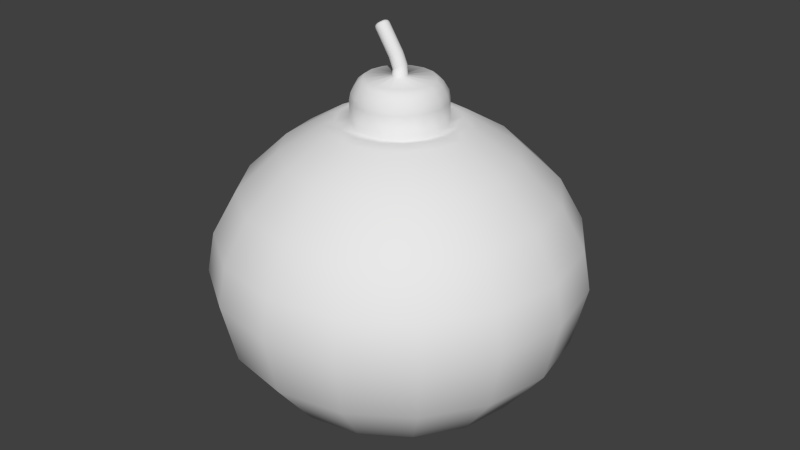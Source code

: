 # Source: BOMB_V4.blend  (saved by Blender 2.57.0; exported with 4.5.12 LTS)
import bpy
from mathutils import Matrix  # noqa: F401  (used for matrix-valued properties, if any)

bpy.ops.wm.read_factory_settings(use_empty=True)
scene = bpy.context.scene
scene.name = 'Scene'

# ---- collections
col_collection_1 = bpy.data.collections.new('Collection 1'); scene.collection.children.link(col_collection_1)

# ---- world
world_world = bpy.data.worlds.new('World'); scene.world = world_world
world_world.color = (0.05088, 0.05088, 0.05088)
world_world.use_sun_shadow = False
world_world.sun_shadow_jitter_overblur = 0.0
world_world.cycles.sampling_method = 'MANUAL'
world_world.cycles.sample_map_resolution = 256

# ---- meshes
me_bombo = bpy.data.meshes.new('bombo')
me_bombo.from_pydata([(0.6144, 2.525e-09, 0.685), (0.9605, -4.426e-10, 0.2467), (0.7071, 0.0, -0.5741), (0.3827, 0.0, -0.7599), (0.3536, 0.1464, -0.7599), (0.6533, 0.2706, -0.5741), (0.8536, 0.3536, -0.2959), (0.9239, 0.3827, 0.03215), (0.8874, 0.3676, 0.2467), (0.5676, 0.2351, 0.685), (0.3536, 0.1464, 0.8242), (0.4344, 0.4344, 0.685), (0.6792, 0.6792, 0.2467), (0.7071, 0.7071, 0.03215), (0.6533, 0.6533, -0.2959), (0.4997, 0.4984, -0.5725), (0.2706, 0.2706, -0.7599), (0.1464, 0.3536, -0.7599), (0.2703, 0.6517, -0.5725), (0.3536, 0.8536, -0.2959), (0.3827, 0.9239, 0.03215), (0.3676, 0.8874, 0.2467), (0.2351, 0.5676, 0.685), (0.1464, 0.3536, 0.8242), (-4.47e-08, 0.3827, 0.8242), (-6.711e-08, 0.6144, 0.685), (-1.272e-07, 0.9605, 0.2467), (-1.49e-07, 1.0, 0.03215), (-1.192e-07, 0.9239, -0.2959), (-8.941e-08, 0.7071, -0.5741), (-4.47e-08, 0.3827, -0.7599), (-0.1464, 0.3536, -0.7599), (-0.2706, 0.6533, -0.5741), (-0.3536, 0.8536, -0.2959), (-0.3827, 0.9239, 0.03215), (-0.3676, 0.8874, 0.2467), (-0.2351, 0.5676, 0.685), (-0.2706, 0.2706, 0.8242), (-0.4344, 0.4344, 0.685), (-0.6792, 0.6792, 0.2467), (-0.7071, 0.7071, 0.03215), (-0.6533, 0.6533, -0.2959), (-0.5, 0.5, -0.5741), (-0.2706, 0.2706, -0.7599), (-0.3536, 0.1464, -0.7599), (-0.6533, 0.2706, -0.5741), (-0.8536, 0.3536, -0.2959), (-0.9239, 0.3827, 0.03215), (-0.8874, 0.3676, 0.2467), (-0.5676, 0.2351, 0.685), (-0.9605, -2.483e-07, 0.2467), (-0.9239, -2.384e-07, -0.2959), (-0.7071, -2.235e-07, -0.5741), (0.2923, -0.126, 0.8398), (-0.001726, -0.3224, 0.8398), (-0.2268, -0.2292, 0.8398), (-0.2957, -0.126, 0.8398), (-0.32, -0.004167, 0.8398), (-0.2957, 0.1176, 0.8398), (-0.2268, 0.2209, 0.8398), (-0.1235, 0.2899, 0.8398), (-0.001726, 0.3141, 0.8398), (0.1201, 0.2899, 0.8398), (0.2233, 0.2209, 0.8398), (0.2923, 0.1176, 0.8398), (0.3165, -0.004167, 0.8398), (0.2506, -1.659e-09, 0.9479), (0.2315, 0.0959, 0.9479), (0.1772, 0.1772, 0.9479), (0.0959, 0.2315, 0.9479), (-1.499e-08, 0.2506, 0.9479), (-0.0959, 0.2315, 0.9479), (-0.1772, 0.1772, 0.9479), (-0.2315, 0.0959, 0.9479), (-0.2506, -7.972e-08, 0.9479), (-0.2315, -0.0959, 0.9479), (-0.1772, -0.1772, 0.9479), (-0.0959, -0.2315, 0.9479), (1.314e-07, -0.2506, 0.9479), (0.0959, -0.2315, 0.9479), (0.1772, -0.1772, 0.9479), (0.2315, -0.0959, 0.9479), (0.2148, -1.666e-09, 1.032), (0.1984, -0.0822, 1.032), (0.1519, -0.1519, 1.032), (0.0822, -0.1984, 1.032), (1.174e-07, -0.2148, 1.032), (-0.0822, -0.1984, 1.032), (-0.1519, -0.1519, 1.032), (-0.1984, -0.0822, 1.032), (-0.2148, -6.858e-08, 1.032), (-0.1984, 0.0822, 1.032), (-0.1519, 0.1519, 1.032), (-0.0822, 0.1984, 1.032), (-8.05e-09, 0.2148, 1.032), (0.0822, 0.1984, 1.032), (0.1519, 0.1519, 1.032), (0.1984, 0.0822, 1.032), (0.03826, -7.634e-09, 1.067), (0.03535, 0.01464, 1.067), (0.02706, 0.02706, 1.067), (0.01464, 0.03535, 1.067), (3.769e-08, 0.03826, 1.067), (-0.01464, 0.03535, 1.067), (-0.02706, 0.02706, 1.067), (-0.03535, 0.01464, 1.067), (-0.03826, -1.955e-08, 1.067), (-0.03535, -0.01464, 1.067), (-0.02706, -0.02706, 1.067), (-0.01464, -0.03535, 1.067), (6.004e-08, -0.03826, 1.067), (0.01464, -0.03535, 1.067), (0.02706, -0.02706, 1.067), (0.03535, -0.01464, 1.067), (0.03464, -0.0009902, 1.127), (0.03159, -0.01555, 1.126), (0.02372, -0.02775, 1.122), (0.01225, -0.03572, 1.117), (-0.001089, -0.03825, 1.111), (-0.01426, -0.03496, 1.105), (-0.02526, -0.02635, 1.099), (-0.03242, -0.01372, 1.096), (-0.03463, 0.0009899, 1.095), (-0.03158, 0.01555, 1.096), (-0.02372, 0.02775, 1.099), (-0.01224, 0.03572, 1.105), (0.001097, 0.03825, 1.111), (0.01427, 0.03496, 1.117), (0.02527, 0.02635, 1.122), (0.03242, 0.01372, 1.126), (0.02114, -0.0006043, 1.156), (0.01892, 0.01411, 1.155), (0.01177, 0.02673, 1.151), (0.0007673, 0.03534, 1.146), (-0.0124, 0.03863, 1.14), (-0.02574, 0.0361, 1.134), (-0.03722, 0.02813, 1.128), (-0.04508, 0.01594, 1.125), (-0.04814, 0.001376, 1.124), (-0.04592, -0.01334, 1.125), (-0.03876, -0.02596, 1.128), (-0.02776, -0.03457, 1.134), (-0.01459, -0.03786, 1.14), (-0.001253, -0.03533, 1.146), (0.01022, -0.02736, 1.151), (0.01808, -0.01517, 1.155), (0.003512, -0.01483, 1.185), (0.006339, -0.0002648, 1.187), (-0.003713, -0.02702, 1.18), (-0.01424, -0.03499, 1.173), (-0.02645, -0.03752, 1.165), (-0.03851, -0.03423, 1.157), (-0.04856, -0.02562, 1.15), (-0.05509, -0.013, 1.145), (-0.05709, 0.001715, 1.144), (-0.05426, 0.01628, 1.145), (-0.04703, 0.02847, 1.15), (-0.03651, 0.03644, 1.157), (-0.02429, 0.03897, 1.165), (-0.01224, 0.03568, 1.173), (-0.002186, 0.02707, 1.18), (0.004338, 0.01445, 1.185), (-0.1042, 0.002262, 1.321), (-0.1053, 0.01062, 1.32), (-0.109, 0.0178, 1.317), (-0.1148, 0.02269, 1.314), (-0.1216, 0.02456, 1.309), (-0.1285, 0.02312, 1.304), (-0.1345, 0.01859, 1.3), (-0.1386, 0.01166, 1.298), (-0.1402, 0.003388, 1.297), (-0.1391, -0.004973, 1.298), (-0.1354, -0.01215, 1.3), (-0.1297, -0.01704, 1.304), (-0.1228, -0.01891, 1.309), (-0.1159, -0.01747, 1.313), (-0.1099, -0.01294, 1.317), (-0.1058, -0.006013, 1.32), (-0.3827, -1.192e-07, -0.7599), (-1.068e-07, -1.068e-07, -0.8252), (-1.0, -3.576e-07, 0.03215), (-0.6144, -1.917e-07, 0.685), (0.9239, 0.0, -0.2959), (1.0, 0.0, 0.03215), (-0.3536, -0.1464, 0.8242), (0.2706, -0.2706, 0.8242), (0.3536, -0.1464, 0.8242), (0.3536, -0.1464, -0.7599), (0.6533, -0.2706, -0.5741), (0.8536, -0.3536, -0.2959), (0.9239, -0.3827, 0.03215), (0.8874, -0.3676, 0.2467), (0.5676, -0.2351, 0.685), (0.4344, -0.4344, 0.685), (0.6792, -0.6792, 0.2467), (0.7071, -0.7071, 0.03215), (0.6533, -0.6533, -0.2959), (0.5, -0.5, -0.5741), (0.2706, -0.2706, -0.7599), (0.1464, -0.3536, -0.7599), (0.2706, -0.6533, -0.5741), (0.3536, -0.8536, -0.2959), (0.3827, -0.9239, 0.03215), (0.3676, -0.8874, 0.2467), (0.2351, -0.5676, 0.685), (2.954e-07, -0.6144, 0.685), (3.685e-07, -0.9605, 0.2467), (5.066e-07, -1.0, 0.03215), (3.576e-07, -0.9239, -0.2959), (3.278e-07, -0.7071, -0.5741), (2.086e-07, -0.3827, -0.7599), (-0.1464, -0.3536, -0.7599), (-0.2706, -0.6533, -0.5741), (-0.3536, -0.8536, -0.2959), (-0.3827, -0.9239, 0.03215), (-0.3676, -0.8874, 0.2467), (-0.2351, -0.5676, 0.685), (-0.4344, -0.4344, 0.685), (-0.6792, -0.6792, 0.2467), (-0.7071, -0.7071, 0.03215), (-0.6533, -0.6533, -0.2959), (-0.5, -0.5, -0.5741), (-0.2706, -0.2706, -0.7599), (-0.3536, -0.1464, -0.7599), (-0.6533, -0.2706, -0.5741), (-0.8536, -0.3536, -0.2959), (-0.9239, -0.3827, 0.03215), (-0.8874, -0.3676, 0.2467), (-0.5676, -0.2351, 0.685), (-0.3536, 0.1464, 0.8242), (-0.3827, -1.192e-07, 0.8242), (0.3827, 0.0, 0.8242), (0.1464, -0.3536, 0.8242), (1.788e-07, -0.3827, 0.8242), (-0.2706, -0.2706, 0.8242), (-0.1464, 0.3536, 0.8242), (0.2706, 0.2706, 0.8242), (0.2315, 0.0959, 0.823), (0.1772, 0.1772, 0.823), (0.0959, 0.2315, 0.823), (-1.499e-08, 0.2506, 0.823), (-0.0959, 0.2315, 0.823), (-0.1772, 0.1772, 0.823), (-0.2315, 0.0959, 0.823), (-0.2506, -7.972e-08, 0.823), (-0.2315, -0.0959, 0.823), (-0.1772, -0.1772, 0.823), (0.1696, 0.07023, 1.057), (0.1835, -2.848e-09, 1.057), (0.1298, 0.1298, 1.057), (0.07023, 0.1696, 1.057), (2.21e-10, 0.1835, 1.057), (-0.07023, 0.1696, 1.057), (-0.1298, 0.1298, 1.057), (-0.1696, 0.07023, 1.057), (-0.1835, -6.002e-08, 1.057), (-0.1696, -0.07023, 1.057), (-0.1298, -0.1298, 1.057), (-0.07023, -0.1696, 1.057), (1.074e-07, -0.1835, 1.057), (0.07023, -0.1696, 1.057), (0.1298, -0.1298, 1.057), (0.1696, -0.07023, 1.057), (0.2426, -1.661e-09, 0.9854), (0.2241, -0.09284, 0.9854), (0.1716, -0.1716, 0.9854), (0.09284, -0.2241, 0.9854), (1.283e-07, -0.2426, 0.9854), (-0.09284, -0.2241, 0.9854), (-0.1716, -0.1716, 0.9854), (-0.2241, -0.09284, 0.9854), (-0.2426, -7.724e-08, 0.9854), (-0.2241, 0.09284, 0.9854), (-0.1716, 0.1716, 0.9854), (-0.09284, 0.2241, 0.9854), (-1.345e-08, 0.2426, 0.9854), (0.09284, 0.2241, 0.9854), (0.1716, 0.1716, 0.9854), (0.2241, 0.09284, 0.9854), (0.8326, 0.0, 0.4773), (0.7692, 0.3186, 0.4773), (0.5888, 0.5888, 0.4773), (0.3186, 0.7692, 0.4773), (-1.067e-07, 0.8326, 0.4773), (-0.3186, 0.7692, 0.4773), (-0.5888, 0.5888, 0.4773), (-0.7692, 0.3186, 0.4773), (0.7692, -0.3186, 0.4773), (0.5888, -0.5888, 0.4773), (0.3186, -0.7692, 0.4773), (3.451e-07, -0.8326, 0.4773), (-0.3186, -0.7692, 0.4773), (-0.5888, -0.5888, 0.4773), (-0.7692, -0.3186, 0.4773), (-0.8326, -2.321e-07, 0.4773), (-0.1574, -0.3536, 0.8239), (-0.1322, -0.2925, 0.8378), (-0.09585, -0.2315, 0.8233), (0.2506, -1.659e-09, 0.823), (0.2315, -0.0959, 0.823), (1.314e-07, -0.2506, 0.823), (0.1201, -0.2982, 0.8398), (0.2233, -0.2292, 0.8398), (0.1772, -0.1772, 0.823), (0.0959, -0.2315, 0.823), (-0.08125, 0.0163, 1.312), (-0.07925, 0.001591, 1.314), (-0.08778, 0.02893, 1.307), (-0.09783, 0.03754, 1.3), (-0.1099, 0.04083, 1.292), (-0.1221, 0.0383, 1.284), (-0.1326, 0.03033, 1.277), (-0.1399, 0.01813, 1.272), (-0.1427, 0.003571, 1.271), (-0.1407, -0.01114, 1.272), (-0.1342, -0.02376, 1.277), (-0.1241, -0.03238, 1.284), (-0.112, -0.03567, 1.292), (-0.09983, -0.03313, 1.3), (-0.0893, -0.02516, 1.307), (-0.08208, -0.01297, 1.312), (-0.1232, 0.002846, 1.31), (-0.08864, 0.01548, 1.319), (-0.08678, 0.001775, 1.32), (-0.09472, 0.02724, 1.314), (-0.1041, 0.03526, 1.308), (-0.1153, 0.03832, 1.3), (-0.1267, 0.03596, 1.293), (-0.1365, 0.02854, 1.286), (-0.1432, 0.01718, 1.282), (-0.1459, 0.003619, 1.28), (-0.144, -0.01008, 1.282), (-0.1379, -0.02184, 1.286), (-0.1286, -0.02986, 1.292), (-0.1173, -0.03293, 1.3), (-0.1059, -0.03057, 1.308), (-0.09614, -0.02315, 1.314), (-0.08941, -0.01179, 1.318), (-0.09458, 0.01416, 1.321), (-0.09292, 0.001939, 1.322), (-0.1, 0.02465, 1.317), (-0.1084, 0.0318, 1.311), (-0.1184, 0.03454, 1.305), (-0.1285, 0.03243, 1.298), (-0.1373, 0.02581, 1.292), (-0.1433, 0.01568, 1.288), (-0.1456, 0.003584, 1.287), (-0.144, -0.00864, 1.288), (-0.1385, -0.01913, 1.292), (-0.1302, -0.02628, 1.298), (-0.1202, -0.02902, 1.304), (-0.11, -0.02691, 1.311), (-0.1013, -0.02029, 1.317), (-0.09527, -0.01016, 1.321)], [], [(179, 4, 3), (3, 4, 5, 2), (2, 5, 6, 182), (182, 6, 7, 183), (183, 7, 8, 1), (0, 9, 10, 231), (9, 11, 236, 10), (7, 13, 12, 8), (6, 14, 13, 7), (5, 15, 14, 6), (4, 16, 15, 5), (179, 16, 4), (179, 17, 16), (16, 17, 18, 15), (15, 18, 19, 14), (14, 19, 20, 13), (13, 20, 21, 12), (11, 22, 23, 236), (22, 25, 24, 23), (20, 27, 26, 21), (19, 28, 27, 20), (18, 29, 28, 19), (17, 30, 29, 18), (179, 30, 17), (179, 31, 30), (30, 31, 32, 29), (29, 32, 33, 28), (28, 33, 34, 27), (27, 34, 35, 26), (25, 36, 235, 24), (36, 38, 37, 235), (34, 40, 39, 35), (33, 41, 40, 34), (32, 42, 41, 33), (31, 43, 42, 32), (179, 43, 31), (179, 44, 43), (43, 44, 45, 42), (42, 45, 46, 41), (41, 46, 47, 40), (40, 47, 48, 39), (38, 49, 229, 37), (49, 181, 230, 229), (47, 180, 50, 48), (46, 51, 180, 47), (45, 52, 51, 46), (44, 178, 52, 45), (179, 178, 44), (229, 230, 57, 58), (37, 229, 58, 59), (235, 37, 59, 60), (24, 235, 60, 61), (23, 24, 61, 62), (236, 23, 62, 63), (10, 236, 63, 64), (231, 10, 64, 65), (113, 98, 114, 115), (112, 113, 115, 116), (111, 112, 116, 117), (110, 111, 117, 118), (109, 110, 118, 119), (108, 109, 119, 120), (107, 108, 120, 121), (106, 107, 121, 122), (105, 106, 122, 123), (104, 105, 123, 124), (103, 104, 124, 125), (102, 103, 125, 126), (101, 102, 126, 127), (100, 101, 127, 128), (99, 100, 128, 129), (98, 99, 129, 114), (114, 129, 131, 130), (129, 128, 132, 131), (128, 127, 133, 132), (127, 126, 134, 133), (126, 125, 135, 134), (125, 124, 136, 135), (124, 123, 137, 136), (123, 122, 138, 137), (122, 121, 139, 138), (121, 120, 140, 139), (120, 119, 141, 140), (119, 118, 142, 141), (118, 117, 143, 142), (117, 116, 144, 143), (116, 115, 145, 144), (115, 114, 130, 145), (145, 130, 147, 146), (144, 145, 146, 148), (143, 144, 148, 149), (142, 143, 149, 150), (141, 142, 150, 151), (140, 141, 151, 152), (139, 140, 152, 153), (138, 139, 153, 154), (137, 138, 154, 155), (136, 137, 155, 156), (135, 136, 156, 157), (134, 135, 157, 158), (133, 134, 158, 159), (132, 133, 159, 160), (131, 132, 160, 161), (130, 131, 161, 147), (179, 3, 187), (187, 3, 2, 188), (188, 2, 182, 189), (189, 182, 183, 190), (190, 183, 1, 191), (192, 0, 231, 186), (193, 192, 186, 185), (195, 190, 191, 194), (196, 189, 190, 195), (197, 188, 189, 196), (198, 187, 188, 197), (179, 187, 198), (179, 198, 199), (199, 198, 197, 200), (200, 197, 196, 201), (201, 196, 195, 202), (202, 195, 194, 203), (204, 193, 185, 232), (205, 204, 232, 233), (207, 202, 203, 206), (208, 201, 202, 207), (209, 200, 201, 208), (210, 199, 200, 209), (179, 199, 210), (179, 210, 211), (211, 210, 209, 212), (212, 209, 208, 213), (213, 208, 207, 214), (214, 207, 206, 215), (216, 205, 233, 295), (217, 216, 295, 234), (219, 214, 215, 218), (220, 213, 214, 219), (221, 212, 213, 220), (222, 211, 212, 221), (179, 211, 222), (179, 222, 223), (223, 222, 221, 224), (224, 221, 220, 225), (225, 220, 219, 226), (226, 219, 218, 227), (228, 217, 234, 184), (181, 228, 184, 230), (180, 226, 227, 50), (51, 225, 226, 180), (52, 224, 225, 51), (178, 223, 224, 52), (179, 223, 178), (231, 65, 53, 186), (53, 302, 185, 186), (302, 301, 232, 185), (57, 230, 184, 56), (301, 54, 233, 232), (64, 237, 298, 65), (237, 67, 66, 298), (63, 238, 237, 64), (238, 68, 67, 237), (62, 239, 238, 63), (239, 69, 68, 238), (61, 240, 239, 62), (240, 70, 69, 239), (60, 241, 240, 61), (241, 71, 70, 240), (59, 242, 241, 60), (242, 72, 71, 241), (58, 243, 242, 59), (243, 73, 72, 242), (57, 244, 243, 58), (244, 74, 73, 243), (56, 245, 244, 57), (245, 75, 74, 244), (55, 246, 245, 56), (246, 76, 75, 245), (65, 298, 299, 53), (97, 247, 248, 82), (247, 99, 98, 248), (96, 249, 247, 97), (249, 100, 99, 247), (95, 250, 249, 96), (250, 101, 100, 249), (94, 251, 250, 95), (251, 102, 101, 250), (93, 252, 251, 94), (252, 103, 102, 251), (92, 253, 252, 93), (253, 104, 103, 252), (91, 254, 253, 92), (254, 105, 104, 253), (90, 255, 254, 91), (255, 106, 105, 254), (89, 256, 255, 90), (256, 107, 106, 255), (88, 257, 256, 89), (257, 108, 107, 256), (87, 258, 257, 88), (258, 109, 108, 257), (86, 259, 258, 87), (259, 110, 109, 258), (85, 260, 259, 86), (260, 111, 110, 259), (84, 261, 260, 85), (261, 112, 111, 260), (83, 262, 261, 84), (262, 113, 112, 261), (82, 248, 262, 83), (248, 98, 113, 262), (66, 263, 264, 81), (263, 82, 83, 264), (81, 264, 265, 80), (264, 83, 84, 265), (80, 265, 266, 79), (265, 84, 85, 266), (79, 266, 267, 78), (266, 85, 86, 267), (78, 267, 268, 77), (267, 86, 87, 268), (77, 268, 269, 76), (268, 87, 88, 269), (76, 269, 270, 75), (269, 88, 89, 270), (75, 270, 271, 74), (270, 89, 90, 271), (74, 271, 272, 73), (271, 90, 91, 272), (73, 272, 273, 72), (272, 91, 92, 273), (72, 273, 274, 71), (273, 92, 93, 274), (71, 274, 275, 70), (274, 93, 94, 275), (70, 275, 276, 69), (275, 94, 95, 276), (69, 276, 277, 68), (276, 95, 96, 277), (68, 277, 278, 67), (277, 96, 97, 278), (67, 278, 263, 66), (278, 97, 82, 263), (8, 280, 279, 1), (0, 279, 280, 9), (12, 281, 280, 8), (281, 11, 9, 280), (21, 282, 281, 12), (282, 22, 11, 281), (26, 283, 282, 21), (283, 25, 22, 282), (35, 284, 283, 26), (284, 36, 25, 283), (39, 285, 284, 35), (285, 38, 36, 284), (48, 286, 285, 39), (286, 49, 38, 285), (50, 294, 286, 48), (294, 181, 49, 286), (1, 279, 287, 191), (279, 0, 192, 287), (191, 287, 288, 194), (287, 192, 193, 288), (194, 288, 289, 203), (288, 193, 204, 289), (203, 289, 290, 206), (289, 204, 205, 290), (206, 290, 291, 215), (290, 205, 216, 291), (215, 291, 292, 218), (291, 216, 217, 292), (218, 292, 293, 227), (292, 217, 228, 293), (227, 293, 294, 50), (293, 228, 181, 294), (297, 77, 76, 246), (297, 300, 78, 77), (234, 295, 296, 55), (246, 55, 296, 297), (184, 234, 55, 56), (233, 54, 296, 295), (300, 297, 296, 54), (298, 66, 81, 299), (299, 81, 80, 303), (53, 299, 303, 302), (303, 80, 79, 304), (302, 303, 304, 301), (304, 79, 78, 300), (301, 304, 300, 54), (161, 305, 306, 147), (160, 307, 305, 161), (159, 308, 307, 160), (158, 309, 308, 159), (157, 310, 309, 158), (156, 311, 310, 157), (155, 312, 311, 156), (154, 313, 312, 155), (153, 314, 313, 154), (152, 315, 314, 153), (151, 316, 315, 152), (150, 317, 316, 151), (149, 318, 317, 150), (148, 319, 318, 149), (146, 320, 319, 148), (147, 306, 320, 146), (177, 162, 321), (176, 177, 321), (175, 176, 321), (174, 175, 321), (173, 174, 321), (172, 173, 321), (171, 172, 321), (170, 171, 321), (169, 170, 321), (168, 169, 321), (167, 168, 321), (166, 167, 321), (165, 166, 321), (164, 165, 321), (163, 164, 321), (162, 163, 321), (305, 322, 323, 306), (307, 324, 322, 305), (308, 325, 324, 307), (309, 326, 325, 308), (310, 327, 326, 309), (311, 328, 327, 310), (312, 329, 328, 311), (313, 330, 329, 312), (314, 331, 330, 313), (315, 332, 331, 314), (316, 333, 332, 315), (317, 334, 333, 316), (318, 335, 334, 317), (319, 336, 335, 318), (320, 337, 336, 319), (306, 323, 337, 320), (322, 338, 339, 323), (338, 163, 162, 339), (324, 340, 338, 322), (340, 164, 163, 338), (325, 341, 340, 324), (341, 165, 164, 340), (326, 342, 341, 325), (342, 166, 165, 341), (327, 343, 342, 326), (343, 167, 166, 342), (328, 344, 343, 327), (344, 168, 167, 343), (329, 345, 344, 328), (345, 169, 168, 344), (330, 346, 345, 329), (346, 170, 169, 345), (331, 347, 346, 330), (347, 171, 170, 346), (332, 348, 347, 331), (348, 172, 171, 347), (333, 349, 348, 332), (349, 173, 172, 348), (334, 350, 349, 333), (350, 174, 173, 349), (335, 351, 350, 334), (351, 175, 174, 350), (336, 352, 351, 335), (352, 176, 175, 351), (337, 353, 352, 336), (353, 177, 176, 352), (323, 339, 353, 337), (339, 162, 177, 353)])
me_bombo.polygons.foreach_set('use_smooth', [1, 1, 1, 1, 1, 1, 1, 1, 1, 1, 1, 1, 1, 1, 1, 1, 1, 1, 1, 1, 1, 1, 1, 1, 1, 1, 1, 1, 1, 1, 1, 1, 1, 1, 1, 1, 1, 1, 1, 1, 1, 1, 1, 1, 1, 1, 1, 1, 1, 1, 1, 1, 1, 1, 1, 1, 1, 1, 1, 1, 1, 1, 1, 1, 1, 1, 1, 1, 1, 1, 1, 1, 1, 1, 1, 1, 1, 1, 1, 1, 1, 1, 1, 1, 1, 1, 1, 1, 1, 1, 1, 1, 1, 1, 1, 1, 1, 1, 1, 1, 1, 1, 1, 1, 1, 1, 1, 1, 1, 1, 1, 1, 1, 1, 1, 1, 1, 1, 1, 1, 1, 1, 1, 1, 1, 1, 1, 1, 1, 1, 1, 1, 1, 1, 1, 1, 1, 1, 1, 1, 1, 1, 1, 1, 1, 1, 1, 1, 1, 1, 1, 1, 1, 1, 1, 1, 1, 1, 1, 1, 1, 1, 1, 1, 1, 1, 1, 1, 1, 1, 1, 1, 1, 1, 1, 1, 1, 1, 1, 1, 1, 1, 1, 1, 1, 1, 1, 1, 1, 1, 1, 1, 1, 1, 1, 1, 1, 1, 1, 1, 1, 1, 1, 1, 1, 1, 1, 1, 1, 1, 1, 1, 1, 1, 1, 1, 1, 1, 1, 1, 1, 1, 1, 1, 1, 1, 1, 1, 1, 1, 1, 1, 1, 1, 1, 1, 1, 1, 1, 1, 1, 1, 1, 1, 1, 1, 1, 1, 1, 1, 1, 1, 1, 1, 1, 1, 1, 1, 1, 1, 1, 1, 1, 1, 1, 1, 1, 1, 1, 1, 1, 1, 1, 1, 1, 1, 1, 1, 1, 1, 1, 1, 1, 1, 1, 1, 1, 1, 1, 1, 1, 1, 1, 1, 1, 1, 1, 1, 1, 1, 1, 1, 1, 1, 0, 0, 0, 0, 0, 0, 0, 0, 0, 0, 0, 0, 0, 0, 0, 0, 1, 1, 1, 1, 1, 1, 1, 1, 1, 1, 1, 1, 1, 1, 1, 1, 1, 1, 1, 1, 1, 1, 1, 1, 1, 1, 1, 1, 1, 1, 1, 1, 1, 1, 1, 1, 1, 1, 1, 1, 1, 1, 1, 1, 1, 1, 1, 1])
_uv = me_bombo.uv_layers.new(name='UVTex')
_uv.uv.foreach_set('vector', [0.4963, 0.1074, 0.5975, 0.1484, 0.5789, 0.1708, 0.5789, 0.1708, 0.5975, 0.1484, 0.6522, 0.1943, 0.6181, 0.2198, 0.6181, 0.2198, 0.6522, 0.1943, 0.6849, 0.2392, 0.6397, 0.2616, 0.6397, 0.2616, 0.6849, 0.2392, 0.7039, 0.2856, 0.653, 0.3013, 0.653, 0.3013, 0.7039, 0.2856, 0.7118, 0.3183, 0.659, 0.3291, 0.6644, 0.4213, 0.7163, 0.426, 0.7041, 0.5001, 0.6594, 0.4916, 0.7163, 0.426, 0.7746, 0.4339, 0.7502, 0.5145, 0.7041, 0.5001, 0.7039, 0.2856, 0.7674, 0.2633, 0.7785, 0.3053, 0.7118, 0.3183, 0.6849, 0.2392, 0.7363, 0.2071, 0.7674, 0.2633, 0.7039, 0.2856, 0.6522, 0.1943, 0.688, 0.1557, 0.7363, 0.2071, 0.6849, 0.2392, 0.5975, 0.1484, 0.6121, 0.1175, 0.688, 0.1557, 0.6522, 0.1943, 0.4963, 0.1074, 0.6121, 0.1175, 0.5975, 0.1484, 0.4963, 0.1074, 0.6182, 0.07652, 0.6121, 0.1175, 0.6121, 0.1175, 0.6182, 0.07652, 0.726, 0.09522, 0.688, 0.1557, 0.688, 0.1557, 0.726, 0.09522, 0.8014, 0.1567, 0.7363, 0.2071, 0.7363, 0.2071, 0.8014, 0.1567, 0.8497, 0.2316, 0.7674, 0.2633, 0.7674, 0.2633, 0.8497, 0.2316, 0.8643, 0.289, 0.7785, 0.3053, 0.7746, 0.4339, 0.8432, 0.4538, 0.797, 0.5386, 0.7502, 0.5145, 0.8432, 0.4538, 0.9236, 0.4976, 0.8407, 0.5782, 0.797, 0.5386, 0.8497, 0.2316, 0.9749, 0.1818, 1.0, 0.2713, 0.8643, 0.289, 0.8014, 0.1567, 0.8941, 0.06112, 0.9749, 0.1818, 0.8497, 0.2316, 0.726, 0.09522, 0.7539, 0.006786, 0.8941, 0.06112, 0.8014, 0.1567, 0.6182, 0.07652, 0.6083, 0.02499, 0.7539, 0.006786, 0.726, 0.09522, 0.4963, 0.1074, 0.6083, 0.02499, 0.6182, 0.07652, 0.4963, 0.1074, 0.3721, 0.06936, 0.3825, 0.01472, 0.3825, 0.01472, 0.3721, 0.06936, 0.2611, 0.09362, 0.2267, 0.0, 0.2267, 0.0, 0.2611, 0.09362, 0.1847, 0.1541, 0.09463, 0.06809, 0.09463, 0.06809, 0.1847, 0.1541, 0.1375, 0.2283, 0.01784, 0.1822, 0.01784, 0.1822, 0.1375, 0.2283, 0.1214, 0.2842, 0.0, 0.2652, 0.05556, 0.4954, 0.1411, 0.45, 0.1873, 0.537, 0.1429, 0.5779, 0.1411, 0.45, 0.2094, 0.4316, 0.2347, 0.5119, 0.1873, 0.537, 0.1375, 0.2283, 0.2205, 0.2608, 0.2083, 0.3016, 0.1214, 0.2842, 0.1847, 0.1541, 0.249, 0.2039, 0.2205, 0.2608, 0.1375, 0.2283, 0.2611, 0.09362, 0.2982, 0.1518, 0.249, 0.2039, 0.1847, 0.1541, 0.3721, 0.06936, 0.3775, 0.1121, 0.2982, 0.1518, 0.2611, 0.09362, 0.4963, 0.1074, 0.3775, 0.1121, 0.3721, 0.06936, 0.4963, 0.1074, 0.3908, 0.1446, 0.3775, 0.1121, 0.3775, 0.1121, 0.3908, 0.1446, 0.3342, 0.1899, 0.2982, 0.1518, 0.2982, 0.1518, 0.3342, 0.1899, 0.3016, 0.2365, 0.249, 0.2039, 0.249, 0.2039, 0.3016, 0.2365, 0.2825, 0.283, 0.2205, 0.2608, 0.2205, 0.2608, 0.2825, 0.283, 0.2734, 0.3155, 0.2083, 0.3016, 0.2094, 0.4316, 0.2685, 0.4223, 0.2812, 0.4969, 0.2347, 0.5119, 0.2685, 0.4223, 0.32, 0.4184, 0.3263, 0.4879, 0.2812, 0.4969, 0.2825, 0.283, 0.3333, 0.2987, 0.3266, 0.3263, 0.2734, 0.3155, 0.3016, 0.2365, 0.3467, 0.2587, 0.3333, 0.2987, 0.2825, 0.283, 0.3342, 0.1899, 0.3693, 0.217, 0.3467, 0.2587, 0.3016, 0.2365, 0.3908, 0.1446, 0.409, 0.1675, 0.3693, 0.217, 0.3342, 0.1899, 0.4963, 0.1074, 0.409, 0.1675, 0.3908, 0.1446, 0.2812, 0.4969, 0.3263, 0.4879, 0.3304, 0.5084, 0.2882, 0.5179, 0.2347, 0.5119, 0.2812, 0.4969, 0.2882, 0.5179, 0.2457, 0.5334, 0.1873, 0.537, 0.2347, 0.5119, 0.2457, 0.5334, 0.2043, 0.5578, 0.1429, 0.5779, 0.1873, 0.537, 0.2043, 0.5578, 0.1682, 0.5948, 0.797, 0.5386, 0.8407, 0.5782, 0.817, 0.5958, 0.7813, 0.5606, 0.7502, 0.5145, 0.797, 0.5386, 0.7813, 0.5606, 0.7401, 0.5372, 0.7041, 0.5001, 0.7502, 0.5145, 0.7401, 0.5372, 0.6974, 0.5223, 0.6594, 0.4916, 0.7041, 0.5001, 0.6974, 0.5223, 0.6549, 0.5129, 0.9446, 0.5766, 0.9532, 0.5757, 0.9525, 0.6662, 0.9453, 0.6654, 0.936, 0.5789, 0.9446, 0.5766, 0.9453, 0.6654, 0.9381, 0.6633, 0.9274, 0.5824, 0.936, 0.5789, 0.9381, 0.6633, 0.9305, 0.6603, 0.9189, 0.5864, 0.9274, 0.5824, 0.9305, 0.6603, 0.9225, 0.6565, 0.9105, 0.5903, 0.9189, 0.5864, 0.9225, 0.6565, 0.9141, 0.6525, 0.9021, 0.5935, 0.9105, 0.5903, 0.9141, 0.6525, 0.905, 0.6488, 0.8938, 0.5956, 0.9021, 0.5935, 0.905, 0.6488, 0.8953, 0.6465, 0.8855, 0.5965, 0.8938, 0.5956, 0.8953, 0.6465, 0.8853, 0.6466, 0.8771, 0.597, 0.8855, 0.5965, 0.8853, 0.6466, 0.8753, 0.6479, 0.8689, 0.5961, 0.8771, 0.597, 0.8753, 0.6479, 0.8656, 0.6516, 0.8606, 0.594, 0.8689, 0.5961, 0.8656, 0.6516, 0.8565, 0.6565, 0.8522, 0.5909, 0.8606, 0.594, 0.8565, 0.6565, 0.848, 0.6616, 0.9791, 0.5822, 0.9877, 0.5859, 0.9833, 0.6574, 0.975, 0.6614, 0.9705, 0.579, 0.9791, 0.5822, 0.975, 0.6614, 0.9672, 0.6641, 0.9618, 0.5766, 0.9705, 0.579, 0.9672, 0.6641, 0.9598, 0.6659, 0.9532, 0.5757, 0.9618, 0.5766, 0.9598, 0.6659, 0.9525, 0.6662, 0.9525, 0.6662, 0.9598, 0.6659, 0.96, 0.7108, 0.9522, 0.7103, 0.9598, 0.6659, 0.9672, 0.6641, 0.9679, 0.7111, 0.96, 0.7108, 0.9672, 0.6641, 0.975, 0.6614, 0.9761, 0.711, 0.9679, 0.7111, 0.975, 0.6614, 0.9833, 0.6574, 0.9847, 0.7107, 0.9761, 0.711, 0.848, 0.6616, 0.8565, 0.6565, 0.859, 0.7096, 0.8504, 0.7118, 0.8565, 0.6565, 0.8656, 0.6516, 0.8677, 0.7076, 0.859, 0.7096, 0.8656, 0.6516, 0.8753, 0.6479, 0.8767, 0.7061, 0.8677, 0.7076, 0.8753, 0.6479, 0.8853, 0.6466, 0.8858, 0.705, 0.8767, 0.7061, 0.8853, 0.6466, 0.8953, 0.6465, 0.8949, 0.7046, 0.8858, 0.705, 0.8953, 0.6465, 0.905, 0.6488, 0.9039, 0.7047, 0.8949, 0.7046, 0.905, 0.6488, 0.9141, 0.6525, 0.9125, 0.7053, 0.9039, 0.7047, 0.9141, 0.6525, 0.9225, 0.6565, 0.921, 0.7064, 0.9125, 0.7053, 0.9225, 0.6565, 0.9305, 0.6603, 0.929, 0.7075, 0.921, 0.7064, 0.9305, 0.6603, 0.9381, 0.6633, 0.9368, 0.7086, 0.929, 0.7075, 0.9381, 0.6633, 0.9453, 0.6654, 0.9446, 0.7096, 0.9368, 0.7086, 0.9453, 0.6654, 0.9525, 0.6662, 0.9522, 0.7103, 0.9446, 0.7096, 0.9446, 0.7096, 0.9522, 0.7103, 0.9515, 0.7589, 0.9439, 0.7575, 0.9368, 0.7086, 0.9446, 0.7096, 0.9439, 0.7575, 0.9363, 0.7552, 0.929, 0.7075, 0.9368, 0.7086, 0.9363, 0.7552, 0.9286, 0.7527, 0.921, 0.7064, 0.929, 0.7075, 0.9286, 0.7527, 0.9206, 0.7496, 0.9125, 0.7053, 0.921, 0.7064, 0.9206, 0.7496, 0.9125, 0.7466, 0.9039, 0.7047, 0.9125, 0.7053, 0.9125, 0.7466, 0.904, 0.7445, 0.8949, 0.7046, 0.9039, 0.7047, 0.904, 0.7445, 0.8951, 0.7434, 0.8858, 0.705, 0.8949, 0.7046, 0.8951, 0.7434, 0.8862, 0.7434, 0.8767, 0.7061, 0.8858, 0.705, 0.8862, 0.7434, 0.8772, 0.7454, 0.8677, 0.7076, 0.8767, 0.7061, 0.8772, 0.7454, 0.8683, 0.7483, 0.859, 0.7096, 0.8677, 0.7076, 0.8683, 0.7483, 0.8596, 0.7521, 0.8504, 0.7118, 0.859, 0.7096, 0.8596, 0.7521, 0.8512, 0.7565, 0.9761, 0.711, 0.9847, 0.7107, 0.984, 0.759, 0.9754, 0.7598, 0.9679, 0.7111, 0.9761, 0.711, 0.9754, 0.7598, 0.9671, 0.76, 0.96, 0.7108, 0.9679, 0.7111, 0.9671, 0.76, 0.9592, 0.76, 0.9522, 0.7103, 0.96, 0.7108, 0.9592, 0.76, 0.9515, 0.7589, 0.4963, 0.1074, 0.5789, 0.1708, 0.5588, 0.1882, 0.5588, 0.1882, 0.5789, 0.1708, 0.6181, 0.2198, 0.5858, 0.2371, 0.5858, 0.2371, 0.6181, 0.2198, 0.6397, 0.2616, 0.6003, 0.2757, 0.6003, 0.2757, 0.6397, 0.2616, 0.653, 0.3013, 0.6089, 0.3119, 0.6089, 0.3119, 0.653, 0.3013, 0.659, 0.3291, 0.6129, 0.3366, 0.6172, 0.4189, 0.6644, 0.4213, 0.6594, 0.4916, 0.6164, 0.4868, 0.5735, 0.4195, 0.6172, 0.4189, 0.6164, 0.4868, 0.5746, 0.4841, 0.5687, 0.3185, 0.6089, 0.3119, 0.6129, 0.3366, 0.5711, 0.3415, 0.5629, 0.285, 0.6003, 0.2757, 0.6089, 0.3119, 0.5687, 0.3185, 0.5544, 0.248, 0.5858, 0.2371, 0.6003, 0.2757, 0.5629, 0.285, 0.5372, 0.1987, 0.5588, 0.1882, 0.5858, 0.2371, 0.5544, 0.248, 0.4963, 0.1074, 0.5588, 0.1882, 0.5372, 0.1987, 0.4963, 0.1074, 0.5372, 0.1987, 0.5153, 0.2046, 0.5153, 0.2046, 0.5372, 0.1987, 0.5544, 0.248, 0.5238, 0.2539, 0.5238, 0.2539, 0.5544, 0.248, 0.5629, 0.285, 0.5277, 0.2901, 0.5277, 0.2901, 0.5629, 0.285, 0.5687, 0.3185, 0.5306, 0.3223, 0.5306, 0.3223, 0.5687, 0.3185, 0.5711, 0.3415, 0.5316, 0.3443, 0.5318, 0.4197, 0.5735, 0.4195, 0.5746, 0.4841, 0.5338, 0.4826, 0.4911, 0.4196, 0.5318, 0.4197, 0.5338, 0.4826, 0.4934, 0.4817, 0.4934, 0.3233, 0.5306, 0.3223, 0.5316, 0.3443, 0.4931, 0.345, 0.4933, 0.2915, 0.5277, 0.2901, 0.5306, 0.3223, 0.4934, 0.3233, 0.4937, 0.2556, 0.5238, 0.2539, 0.5277, 0.2901, 0.4933, 0.2915, 0.4933, 0.2061, 0.5153, 0.2046, 0.5238, 0.2539, 0.4937, 0.2556, 0.4963, 0.1074, 0.5153, 0.2046, 0.4933, 0.2061, 0.4963, 0.1074, 0.4933, 0.2061, 0.4714, 0.2035, 0.4714, 0.2035, 0.4933, 0.2061, 0.4937, 0.2556, 0.4636, 0.2532, 0.4636, 0.2532, 0.4937, 0.2556, 0.4933, 0.2915, 0.4589, 0.2894, 0.4589, 0.2894, 0.4933, 0.2915, 0.4934, 0.3233, 0.4563, 0.3217, 0.4563, 0.3217, 0.4934, 0.3233, 0.4931, 0.345, 0.4546, 0.3436, 0.4505, 0.4193, 0.4911, 0.4196, 0.4934, 0.4817, 0.4497, 0.4806, 0.4096, 0.4189, 0.4505, 0.4193, 0.4497, 0.4806, 0.4112, 0.4819, 0.4182, 0.3172, 0.4563, 0.3217, 0.4546, 0.3436, 0.415, 0.3401, 0.4237, 0.2836, 0.4589, 0.2894, 0.4563, 0.3217, 0.4182, 0.3172, 0.4331, 0.2464, 0.4636, 0.2532, 0.4589, 0.2894, 0.4237, 0.2836, 0.4499, 0.1965, 0.4714, 0.2035, 0.4636, 0.2532, 0.4331, 0.2464, 0.4963, 0.1074, 0.4714, 0.2035, 0.4499, 0.1965, 0.4963, 0.1074, 0.4499, 0.1965, 0.4289, 0.1848, 0.4289, 0.1848, 0.4499, 0.1965, 0.4331, 0.2464, 0.4018, 0.2348, 0.4018, 0.2348, 0.4331, 0.2464, 0.4237, 0.2836, 0.3867, 0.2738, 0.3867, 0.2738, 0.4237, 0.2836, 0.4182, 0.3172, 0.3778, 0.3098, 0.3778, 0.3098, 0.4182, 0.3172, 0.415, 0.3401, 0.373, 0.3344, 0.3666, 0.4189, 0.4096, 0.4189, 0.4112, 0.4819, 0.3694, 0.4851, 0.32, 0.4184, 0.3666, 0.4189, 0.3694, 0.4851, 0.3263, 0.4879, 0.3333, 0.2987, 0.3778, 0.3098, 0.373, 0.3344, 0.3266, 0.3263, 0.3467, 0.2587, 0.3867, 0.2738, 0.3778, 0.3098, 0.3333, 0.2987, 0.3693, 0.217, 0.4018, 0.2348, 0.3867, 0.2738, 0.3467, 0.2587, 0.409, 0.1675, 0.4289, 0.1848, 0.4018, 0.2348, 0.3693, 0.217, 0.4963, 0.1074, 0.4289, 0.1848, 0.409, 0.1675, 0.6594, 0.4916, 0.6549, 0.5129, 0.6133, 0.507, 0.6164, 0.4868, 0.6133, 0.507, 0.5726, 0.5034, 0.5746, 0.4841, 0.6164, 0.4868, 0.5726, 0.5034, 0.5326, 0.5013, 0.5338, 0.4826, 0.5746, 0.4841, 0.3304, 0.5084, 0.3263, 0.4879, 0.3694, 0.4851, 0.3716, 0.504, 0.5326, 0.5013, 0.4931, 0.5001, 0.4934, 0.4817, 0.5338, 0.4826, 0.6974, 0.5223, 0.6911, 0.5472, 0.6513, 0.5385, 0.6549, 0.5129, 0.5689, 0.7717, 0.495, 0.8055, 0.4689, 0.7585, 0.532, 0.7109, 0.7401, 0.5372, 0.7297, 0.5608, 0.6911, 0.5472, 0.6974, 0.5223, 0.5926, 0.8401, 0.5107, 0.8595, 0.495, 0.8055, 0.5689, 0.7717, 0.7813, 0.5606, 0.7653, 0.5811, 0.7297, 0.5608, 0.7401, 0.5372, 0.6036, 0.9128, 0.5155, 0.919, 0.5107, 0.8595, 0.5926, 0.8401, 0.817, 0.5958, 0.7937, 0.6106, 0.7653, 0.5811, 0.7813, 0.5606, 0.6049, 0.9877, 0.5093, 0.9865, 0.5155, 0.919, 0.6036, 0.9128, 0.2043, 0.5578, 0.2206, 0.5799, 0.1917, 0.6106, 0.1682, 0.5948, 0.001007, 0.9286, 0.08125, 0.9296, 0.08876, 0.9938, 0.002689, 0.996, 0.2457, 0.5334, 0.2562, 0.5583, 0.2206, 0.5799, 0.2043, 0.5578, 0.005487, 0.8605, 0.08326, 0.8721, 0.08125, 0.9296, 0.001007, 0.9286, 0.2882, 0.5179, 0.2947, 0.5439, 0.2562, 0.5583, 0.2457, 0.5334, 0.02129, 0.7934, 0.09517, 0.8189, 0.08326, 0.8721, 0.005487, 0.8605, 0.3304, 0.5084, 0.3339, 0.5351, 0.2947, 0.5439, 0.2882, 0.5179, 0.05056, 0.7303, 0.1175, 0.7711, 0.09517, 0.8189, 0.02129, 0.7934, 0.3716, 0.504, 0.3735, 0.5307, 0.3339, 0.5351, 0.3304, 0.5084, 0.09348, 0.6747, 0.1497, 0.7303, 0.1175, 0.7711, 0.05056, 0.7303, 0.4125, 0.5004, 0.4132, 0.5287, 0.3735, 0.5307, 0.3716, 0.504, 0.149, 0.6298, 0.1907, 0.6982, 0.1497, 0.7303, 0.09348, 0.6747, 0.6549, 0.5129, 0.6513, 0.5385, 0.6113, 0.533, 0.6133, 0.507, 0.4491, 0.824, 0.4291, 0.831, 0.413, 0.7976, 0.43, 0.786, 0.4291, 0.831, 0.3429, 0.8561, 0.3373, 0.8445, 0.413, 0.7976, 0.4588, 0.8673, 0.4365, 0.8692, 0.4291, 0.831, 0.4491, 0.824, 0.4365, 0.8692, 0.3451, 0.8689, 0.3429, 0.8561, 0.4291, 0.831, 0.4584, 0.9157, 0.434, 0.9114, 0.4365, 0.8692, 0.4588, 0.8673, 0.434, 0.9114, 0.3428, 0.8816, 0.3451, 0.8689, 0.4365, 0.8692, 0.4441, 0.9692, 0.4177, 0.9568, 0.434, 0.9114, 0.4584, 0.9157, 0.4177, 0.9568, 0.3363, 0.8941, 0.3428, 0.8816, 0.434, 0.9114, 0.1364, 0.9242, 0.1603, 0.9194, 0.1774, 0.9632, 0.1521, 0.9765, 0.1603, 0.9194, 0.2508, 0.8866, 0.2575, 0.899, 0.1774, 0.9632, 0.134, 0.877, 0.1561, 0.8779, 0.1603, 0.9194, 0.1364, 0.9242, 0.1561, 0.8779, 0.248, 0.8739, 0.2508, 0.8866, 0.1603, 0.9194, 0.1412, 0.8341, 0.1612, 0.8397, 0.1561, 0.8779, 0.134, 0.877, 0.1612, 0.8397, 0.2497, 0.8609, 0.248, 0.8739, 0.1561, 0.8779, 0.1578, 0.7956, 0.1754, 0.8058, 0.1612, 0.8397, 0.1412, 0.8341, 0.1754, 0.8058, 0.2539, 0.8487, 0.2497, 0.8609, 0.1612, 0.8397, 0.183, 0.7633, 0.1971, 0.7772, 0.1754, 0.8058, 0.1578, 0.7956, 0.1971, 0.7772, 0.2611, 0.8381, 0.2539, 0.8487, 0.1754, 0.8058, 0.2147, 0.7381, 0.225, 0.7552, 0.1971, 0.7772, 0.183, 0.7633, 0.225, 0.7552, 0.2706, 0.8298, 0.2611, 0.8381, 0.1971, 0.7772, 0.2517, 0.722, 0.2574, 0.7409, 0.225, 0.7552, 0.2147, 0.7381, 0.2574, 0.7409, 0.2819, 0.8243, 0.2706, 0.8298, 0.225, 0.7552, 0.2912, 0.7154, 0.292, 0.7348, 0.2574, 0.7409, 0.2517, 0.722, 0.292, 0.7348, 0.2944, 0.8228, 0.2819, 0.8243, 0.2574, 0.7409, 0.3311, 0.719, 0.3267, 0.7383, 0.292, 0.7348, 0.2912, 0.7154, 0.3267, 0.7383, 0.3071, 0.8236, 0.2944, 0.8228, 0.292, 0.7348, 0.3687, 0.7329, 0.3598, 0.7504, 0.3267, 0.7383, 0.3311, 0.719, 0.3598, 0.7504, 0.3191, 0.8275, 0.3071, 0.8236, 0.3267, 0.7383, 0.4023, 0.7555, 0.3891, 0.7705, 0.3598, 0.7504, 0.3687, 0.7329, 0.3891, 0.7705, 0.3296, 0.8344, 0.3191, 0.8275, 0.3598, 0.7504, 0.43, 0.786, 0.413, 0.7976, 0.3891, 0.7705, 0.4023, 0.7555, 0.413, 0.7976, 0.3373, 0.8445, 0.3296, 0.8344, 0.3891, 0.7705, 0.4689, 0.7585, 0.4524, 0.7703, 0.4201, 0.7352, 0.4334, 0.7195, 0.4524, 0.7703, 0.43, 0.786, 0.4023, 0.7555, 0.4201, 0.7352, 0.4334, 0.7195, 0.4201, 0.7352, 0.3807, 0.7092, 0.3894, 0.6914, 0.4201, 0.7352, 0.4023, 0.7555, 0.3687, 0.7329, 0.3807, 0.7092, 0.3894, 0.6914, 0.3807, 0.7092, 0.3366, 0.693, 0.341, 0.6738, 0.3807, 0.7092, 0.3687, 0.7329, 0.3311, 0.719, 0.3366, 0.693, 0.341, 0.6738, 0.3366, 0.693, 0.29, 0.6888, 0.2894, 0.6687, 0.3366, 0.693, 0.3311, 0.719, 0.2912, 0.7154, 0.29, 0.6888, 0.2894, 0.6687, 0.29, 0.6888, 0.244, 0.6969, 0.2383, 0.6777, 0.29, 0.6888, 0.2912, 0.7154, 0.2517, 0.722, 0.244, 0.6969, 0.2383, 0.6777, 0.244, 0.6969, 0.2011, 0.7153, 0.1907, 0.6982, 0.244, 0.6969, 0.2517, 0.722, 0.2147, 0.7381, 0.2011, 0.7153, 0.1907, 0.6982, 0.2011, 0.7153, 0.164, 0.7443, 0.1497, 0.7303, 0.2011, 0.7153, 0.2147, 0.7381, 0.183, 0.7633, 0.164, 0.7443, 0.1497, 0.7303, 0.164, 0.7443, 0.1345, 0.7815, 0.1175, 0.7711, 0.164, 0.7443, 0.183, 0.7633, 0.1578, 0.7956, 0.1345, 0.7815, 0.1175, 0.7711, 0.1345, 0.7815, 0.1147, 0.8256, 0.09517, 0.8189, 0.1345, 0.7815, 0.1578, 0.7956, 0.1412, 0.8341, 0.1147, 0.8256, 0.09517, 0.8189, 0.1147, 0.8256, 0.1047, 0.8748, 0.08326, 0.8721, 0.1147, 0.8256, 0.1412, 0.8341, 0.134, 0.877, 0.1047, 0.8748, 0.08326, 0.8721, 0.1047, 0.8748, 0.1046, 0.928, 0.08125, 0.9296, 0.1047, 0.8748, 0.134, 0.877, 0.1364, 0.9242, 0.1046, 0.928, 0.08125, 0.9296, 0.1046, 0.928, 0.1154, 0.9893, 0.08876, 0.9938, 0.1046, 0.928, 0.1364, 0.9242, 0.1521, 0.9765, 0.1154, 0.9893, 0.5093, 0.9865, 0.4816, 0.9816, 0.4913, 0.9185, 0.5155, 0.919, 0.4816, 0.9816, 0.4441, 0.9692, 0.4584, 0.9157, 0.4913, 0.9185, 0.5155, 0.919, 0.4913, 0.9185, 0.4887, 0.8635, 0.5107, 0.8595, 0.4913, 0.9185, 0.4584, 0.9157, 0.4588, 0.8673, 0.4887, 0.8635, 0.5107, 0.8595, 0.4887, 0.8635, 0.4755, 0.8136, 0.495, 0.8055, 0.4887, 0.8635, 0.4588, 0.8673, 0.4491, 0.824, 0.4755, 0.8136, 0.495, 0.8055, 0.4755, 0.8136, 0.4524, 0.7703, 0.4689, 0.7585, 0.4755, 0.8136, 0.4491, 0.824, 0.43, 0.786, 0.4524, 0.7703, 0.7118, 0.3183, 0.7177, 0.3628, 0.6633, 0.3663, 0.659, 0.3291, 0.6644, 0.4213, 0.6633, 0.3663, 0.7177, 0.3628, 0.7163, 0.426, 0.7785, 0.3053, 0.7828, 0.3604, 0.7177, 0.3628, 0.7118, 0.3183, 0.7828, 0.3604, 0.7746, 0.4339, 0.7163, 0.426, 0.7177, 0.3628, 0.8643, 0.289, 0.868, 0.3644, 0.7828, 0.3604, 0.7785, 0.3053, 0.868, 0.3644, 0.8432, 0.4538, 0.7746, 0.4339, 0.7828, 0.3604, 1.0, 0.2713, 0.985, 0.3852, 0.868, 0.3644, 0.8643, 0.289, 0.985, 0.3852, 0.9236, 0.4976, 0.8432, 0.4538, 0.868, 0.3644, 0.1214, 0.2842, 0.1177, 0.3589, 0.002447, 0.3735, 0.0, 0.2652, 0.1177, 0.3589, 0.1411, 0.45, 0.05556, 0.4954, 0.002447, 0.3735, 0.2083, 0.3016, 0.2029, 0.3567, 0.1177, 0.3589, 0.1214, 0.2842, 0.2029, 0.3567, 0.2094, 0.4316, 0.1411, 0.45, 0.1177, 0.3589, 0.2734, 0.3155, 0.2675, 0.3598, 0.2029, 0.3567, 0.2083, 0.3016, 0.2675, 0.3598, 0.2685, 0.4223, 0.2094, 0.4316, 0.2029, 0.3567, 0.3266, 0.3263, 0.3212, 0.3644, 0.2675, 0.3598, 0.2734, 0.3155, 0.3212, 0.3644, 0.32, 0.4184, 0.2685, 0.4223, 0.2675, 0.3598, 0.659, 0.3291, 0.6633, 0.3663, 0.6164, 0.3703, 0.6129, 0.3366, 0.6633, 0.3663, 0.6644, 0.4213, 0.6172, 0.4189, 0.6164, 0.3703, 0.6129, 0.3366, 0.6164, 0.3703, 0.5733, 0.3729, 0.5711, 0.3415, 0.6164, 0.3703, 0.6172, 0.4189, 0.5735, 0.4195, 0.5733, 0.3729, 0.5711, 0.3415, 0.5733, 0.3729, 0.5325, 0.3745, 0.5316, 0.3443, 0.5733, 0.3729, 0.5735, 0.4195, 0.5318, 0.4197, 0.5325, 0.3745, 0.5316, 0.3443, 0.5325, 0.3745, 0.4927, 0.3748, 0.4931, 0.345, 0.5325, 0.3745, 0.5318, 0.4197, 0.4911, 0.4196, 0.4927, 0.3748, 0.4931, 0.345, 0.4927, 0.3748, 0.4529, 0.3739, 0.4546, 0.3436, 0.4927, 0.3748, 0.4911, 0.4196, 0.4505, 0.4193, 0.4529, 0.3739, 0.4546, 0.3436, 0.4529, 0.3739, 0.4122, 0.3716, 0.415, 0.3401, 0.4529, 0.3739, 0.4505, 0.4193, 0.4096, 0.4189, 0.4122, 0.3716, 0.415, 0.3401, 0.4122, 0.3716, 0.369, 0.3681, 0.373, 0.3344, 0.4122, 0.3716, 0.4096, 0.4189, 0.3666, 0.4189, 0.369, 0.3681, 0.373, 0.3344, 0.369, 0.3681, 0.3212, 0.3644, 0.3266, 0.3263, 0.369, 0.3681, 0.3666, 0.4189, 0.32, 0.4184, 0.3212, 0.3644, 0.2154, 0.5993, 0.2383, 0.6777, 0.1907, 0.6982, 0.149, 0.6298, 0.2154, 0.5993, 0.2871, 0.5913, 0.2894, 0.6687, 0.2383, 0.6777, 0.4112, 0.4819, 0.4497, 0.4806, 0.4498, 0.5006, 0.4125, 0.5004, 0.4132, 0.5287, 0.4125, 0.5004, 0.4498, 0.5006, 0.4531, 0.527, 0.3694, 0.4851, 0.4112, 0.4819, 0.4125, 0.5004, 0.3716, 0.504, 0.4934, 0.4817, 0.4931, 0.5001, 0.4498, 0.5006, 0.4497, 0.4806, 0.4925, 0.5269, 0.4531, 0.527, 0.4498, 0.5006, 0.4931, 0.5001, 0.532, 0.7109, 0.4689, 0.7585, 0.4334, 0.7195, 0.4834, 0.6607, 0.4834, 0.6607, 0.4334, 0.7195, 0.3894, 0.6914, 0.4256, 0.6187, 0.6133, 0.507, 0.6113, 0.533, 0.5715, 0.5297, 0.5726, 0.5034, 0.4256, 0.6187, 0.3894, 0.6914, 0.341, 0.6738, 0.3571, 0.5965, 0.5726, 0.5034, 0.5715, 0.5297, 0.5319, 0.5278, 0.5326, 0.5013, 0.3571, 0.5965, 0.341, 0.6738, 0.2894, 0.6687, 0.2871, 0.5913, 0.5326, 0.5013, 0.5319, 0.5278, 0.4925, 0.5269, 0.4931, 0.5001, 0.9592, 0.76, 0.9541, 0.9244, 0.9469, 0.921, 0.9515, 0.7589, 0.9671, 0.76, 0.9616, 0.9287, 0.9541, 0.9244, 0.9592, 0.76, 0.9754, 0.7598, 0.9696, 0.935, 0.9616, 0.9287, 0.9671, 0.76, 0.984, 0.759, 0.9782, 0.9424, 0.9696, 0.935, 0.9754, 0.7598, 0.8596, 0.7521, 0.8679, 0.9328, 0.8592, 0.9417, 0.8512, 0.7565, 0.8683, 0.7483, 0.8759, 0.9265, 0.8679, 0.9328, 0.8596, 0.7521, 0.8772, 0.7454, 0.8834, 0.9222, 0.8759, 0.9265, 0.8683, 0.7483, 0.8862, 0.7434, 0.8907, 0.9187, 0.8834, 0.9222, 0.8772, 0.7454, 0.8951, 0.7434, 0.8979, 0.9168, 0.8907, 0.9187, 0.8862, 0.7434, 0.904, 0.7445, 0.9049, 0.9152, 0.8979, 0.9168, 0.8951, 0.7434, 0.9125, 0.7466, 0.9119, 0.9144, 0.9049, 0.9152, 0.904, 0.7445, 0.9206, 0.7496, 0.9189, 0.9148, 0.9119, 0.9144, 0.9125, 0.7466, 0.9286, 0.7527, 0.9258, 0.9156, 0.9189, 0.9148, 0.9206, 0.7496, 0.9363, 0.7552, 0.9328, 0.9166, 0.9258, 0.9156, 0.9286, 0.7527, 0.9439, 0.7575, 0.9398, 0.9186, 0.9328, 0.9166, 0.9363, 0.7552, 0.9515, 0.7589, 0.9469, 0.921, 0.9398, 0.9186, 0.9439, 0.7575, 0.6912, 0.8838, 0.6476, 0.8658, 0.7147, 0.7649, 0.7383, 0.8838, 0.6912, 0.8838, 0.7147, 0.7649, 0.7819, 0.8658, 0.7383, 0.8838, 0.7147, 0.7649, 0.8153, 0.8325, 0.7819, 0.8658, 0.7147, 0.7649, 0.8335, 0.789, 0.8153, 0.8325, 0.7147, 0.7649, 0.8338, 0.7418, 0.8335, 0.789, 0.7147, 0.7649, 0.816, 0.6982, 0.8338, 0.7418, 0.7147, 0.7649, 0.7829, 0.6646, 0.816, 0.6982, 0.7147, 0.7649, 0.7395, 0.6462, 0.7829, 0.6646, 0.7147, 0.7649, 0.6923, 0.6457, 0.7395, 0.6462, 0.7147, 0.7649, 0.6485, 0.6633, 0.6923, 0.6457, 0.7147, 0.7649, 0.6148, 0.6962, 0.6485, 0.6633, 0.7147, 0.7649, 0.5957, 0.7418, 0.6135, 0.6982, 0.7147, 0.7649, 0.5959, 0.789, 0.5957, 0.7418, 0.7147, 0.7649, 0.6141, 0.8325, 0.5959, 0.789, 0.7147, 0.7649, 0.6476, 0.8658, 0.6141, 0.8325, 0.7147, 0.7649, 0.9541, 0.9244, 0.9531, 0.9384, 0.9462, 0.9348, 0.9469, 0.921, 0.9616, 0.9287, 0.9603, 0.9433, 0.9531, 0.9384, 0.9541, 0.9244, 0.9696, 0.935, 0.9677, 0.9504, 0.9603, 0.9433, 0.9616, 0.9287, 0.9782, 0.9424, 0.9758, 0.9605, 0.9677, 0.9504, 0.9696, 0.935, 0.8679, 0.9328, 0.8699, 0.9482, 0.862, 0.9591, 0.8592, 0.9417, 0.8759, 0.9265, 0.8773, 0.941, 0.8699, 0.9482, 0.8679, 0.9328, 0.8834, 0.9222, 0.8844, 0.9362, 0.8773, 0.941, 0.8759, 0.9265, 0.8907, 0.9187, 0.8914, 0.9327, 0.8844, 0.9362, 0.8834, 0.9222, 0.8979, 0.9168, 0.8983, 0.9303, 0.8914, 0.9327, 0.8907, 0.9187, 0.9049, 0.9152, 0.9051, 0.9288, 0.8983, 0.9303, 0.8979, 0.9168, 0.9119, 0.9144, 0.9119, 0.928, 0.9051, 0.9288, 0.9049, 0.9152, 0.9189, 0.9148, 0.9188, 0.9283, 0.9119, 0.928, 0.9119, 0.9144, 0.9258, 0.9156, 0.9255, 0.929, 0.9188, 0.9283, 0.9189, 0.9148, 0.9328, 0.9166, 0.9324, 0.9303, 0.9255, 0.929, 0.9258, 0.9156, 0.9398, 0.9186, 0.9393, 0.9322, 0.9324, 0.9303, 0.9328, 0.9166, 0.9469, 0.921, 0.9462, 0.9348, 0.9393, 0.9322, 0.9398, 0.9186, 0.9531, 0.9384, 0.9523, 0.9483, 0.9456, 0.9445, 0.9462, 0.9348, 0.9523, 0.9483, 0.9507, 0.9696, 0.9445, 0.9656, 0.9456, 0.9445, 0.9603, 0.9433, 0.9592, 0.9535, 0.9523, 0.9483, 0.9531, 0.9384, 0.9592, 0.9535, 0.9568, 0.9748, 0.9507, 0.9696, 0.9523, 0.9483, 0.9677, 0.9504, 0.9662, 0.9606, 0.9592, 0.9535, 0.9603, 0.9433, 0.9662, 0.9606, 0.9629, 0.9803, 0.9568, 0.9748, 0.9592, 0.9535, 0.9758, 0.9605, 0.9734, 0.9715, 0.9662, 0.9606, 0.9677, 0.9504, 0.9734, 0.9715, 0.9681, 0.9891, 0.9629, 0.9803, 0.9662, 0.9606, 0.8699, 0.9482, 0.8715, 0.9583, 0.8645, 0.9695, 0.862, 0.9591, 0.8715, 0.9583, 0.8749, 0.9775, 0.8699, 0.987, 0.8645, 0.9695, 0.8773, 0.941, 0.8783, 0.9511, 0.8715, 0.9583, 0.8699, 0.9482, 0.8783, 0.9511, 0.8805, 0.971, 0.8749, 0.9775, 0.8715, 0.9583, 0.8844, 0.9362, 0.8851, 0.9461, 0.8783, 0.9511, 0.8773, 0.941, 0.8851, 0.9461, 0.8868, 0.9679, 0.8805, 0.971, 0.8783, 0.9511, 0.8914, 0.9327, 0.892, 0.9424, 0.8851, 0.9461, 0.8844, 0.9362, 0.892, 0.9424, 0.8931, 0.9639, 0.8868, 0.9679, 0.8851, 0.9461, 0.8983, 0.9303, 0.8987, 0.9399, 0.892, 0.9424, 0.8914, 0.9327, 0.8987, 0.9399, 0.8994, 0.9609, 0.8931, 0.9639, 0.892, 0.9424, 0.9051, 0.9288, 0.9053, 0.9383, 0.8987, 0.9399, 0.8983, 0.9303, 0.9053, 0.9383, 0.9056, 0.9588, 0.8994, 0.9609, 0.8987, 0.9399, 0.9119, 0.928, 0.912, 0.9377, 0.9053, 0.9383, 0.9051, 0.9288, 0.912, 0.9377, 0.9121, 0.9598, 0.9056, 0.9588, 0.9053, 0.9383, 0.9188, 0.9283, 0.9187, 0.9378, 0.912, 0.9377, 0.9119, 0.928, 0.9187, 0.9378, 0.9185, 0.9585, 0.9121, 0.9598, 0.912, 0.9377, 0.9255, 0.929, 0.9253, 0.9387, 0.9187, 0.9378, 0.9188, 0.9283, 0.9253, 0.9387, 0.9249, 0.9604, 0.9185, 0.9585, 0.9187, 0.9378, 0.9324, 0.9303, 0.9321, 0.94, 0.9253, 0.9387, 0.9255, 0.929, 0.9321, 0.94, 0.9316, 0.9628, 0.9249, 0.9604, 0.9253, 0.9387, 0.9393, 0.9322, 0.9389, 0.9419, 0.9321, 0.94, 0.9324, 0.9303, 0.9389, 0.9419, 0.9382, 0.9626, 0.9316, 0.9628, 0.9321, 0.94, 0.9462, 0.9348, 0.9456, 0.9445, 0.9389, 0.9419, 0.9393, 0.9322, 0.9456, 0.9445, 0.9445, 0.9656, 0.9382, 0.9626, 0.9389, 0.9419])
me_bombo.use_remesh_preserve_volume = False
me_bombo.use_remesh_preserve_attributes = False
me_bombo.use_mirror_vertex_groups = False
me_bombo.update()

# ---- objects
ob_bombo = bpy.data.objects.new('bombo', me_bombo)

# ---- transforms, parenting, visibility, modifiers, constraints
ob_bombo.location = (0.1463, 1.356, 0.4461)
ob_bombo.lineart.crease_threshold = 0.0

# ---- collection membership
col_collection_1.objects.link(ob_bombo)

# ---- scene / render settings (as saved in the file)
scene.frame_start = 1; scene.frame_end = 250; scene.frame_set(-6)
scene.render.engine = 'BLENDER_EEVEE_NEXT'
scene.render.image_settings.color_mode = 'RGB'
scene.render.image_settings.compression = 90
scene.render.resolution_percentage = 50
scene.render.dither_intensity = 0.0
scene.render.bake_margin = 2
scene.render.bake_bias = 0.0
scene.cycles.use_denoising = False
scene.cycles.samples = 10
scene.cycles.sampling_pattern = 'TABULATED_SOBOL'
scene.cycles.light_sampling_threshold = 0.0
scene.cycles.use_adaptive_sampling = False
scene.cycles.use_light_tree = False
scene.cycles.blur_glossy = 0.0
scene.cycles.volume_bounces = 1
scene.cycles.pixel_filter_type = 'GAUSSIAN'
scene.cycles.sample_clamp_indirect = 0.0
scene.view_settings.view_transform = 'Standard'
bpy.context.view_layer.update()

# ---- added for rendering (the .blend has no active camera and no usable light): camera, sun
cam_auto = bpy.data.cameras.new('AutoCamera')
cam_auto.lens = 50.0
cam_auto.sensor_width = 36.0
cam_auto.clip_end = 1000.0
ob_auto_camera = bpy.data.objects.new('AutoCamera', cam_auto)
scene.collection.objects.link(ob_auto_camera)
ob_auto_camera.location = (3.43198, -2.58684, 3.3232)
ob_auto_camera.rotation_euler = (1.09748, -7.21219e-08, 0.694738)
scene.camera = ob_auto_camera
light_auto_sun = bpy.data.lights.new('AutoSun', 'SUN')
light_auto_sun.energy = 3.0
light_auto_sun.angle = 0.0523599
ob_auto_sun = bpy.data.objects.new('AutoSun', light_auto_sun)
scene.collection.objects.link(ob_auto_sun)
ob_auto_sun.rotation_euler = (0.872665, 0.174533, 0.523599)
bpy.context.view_layer.update()
